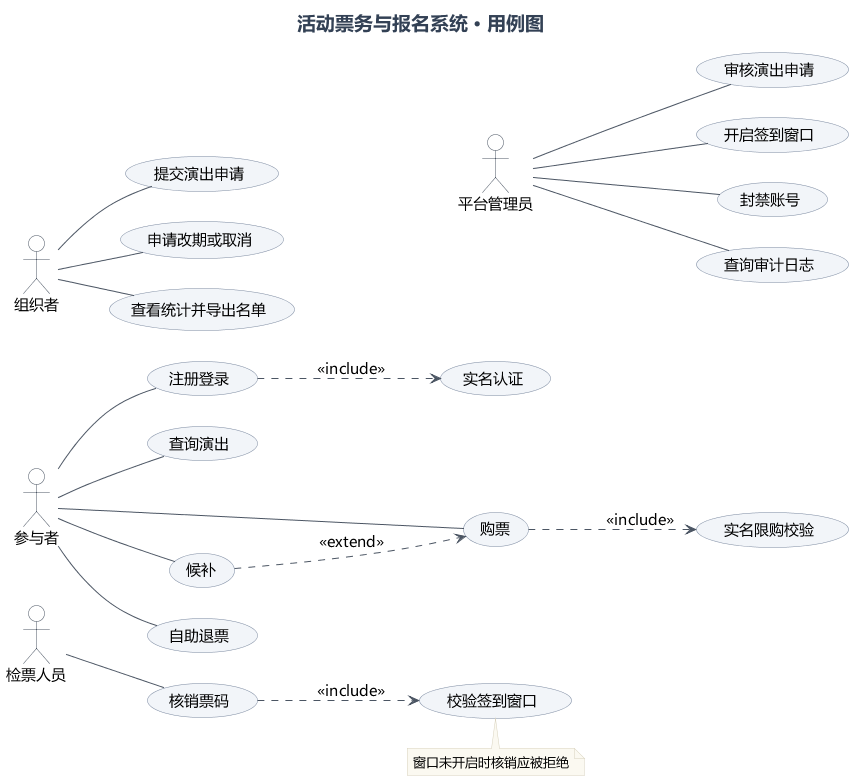

The diagram above was rendered by PlantUML. Its source (embedded in the PNG):
@startuml
' 实验二 用例图：活动票务与报名系统
' 四类角色各自的用例 + include/extend
' 说明1：未画系统边界框——图题已表明系统范围，且用例按角色分组排列，边界自明
' 说明2：布局为四层——左上组织者、右上平台管理员（两者同高），中间参与者，底部检票人员；
'        每个角色的用例贴着角色扇出，读图顺序即"治理在上、交易居中、现场垫底"
' 说明3：left to right 模式下方向提示整体旋转 90°：-down- 实际向右、-right- 实际向下、
'        -up- 实际向左、-left- 实际向上；下文锚点边均按此书写
skinparam backgroundColor #FFFFFF
skinparam defaultFontName "Microsoft YaHei"
skinparam defaultFontSize 15
skinparam shadowing false
skinparam ArrowColor #4B5563
skinparam BorderColor #7C8AA0
skinparam TitleFontSize 19
skinparam TitleFontColor #334155
skinparam NoteBackgroundColor #FBF9F1
skinparam NoteBorderColor #D8D2BE
skinparam NoteFontSize 13
left to right direction
skinparam usecaseBackgroundColor #F2F5F9
skinparam usecaseBorderColor #7C8AA0
skinparam actorBorderColor #4B5563
skinparam actorBackgroundColor #FFFFFF
skinparam nodesep 30
skinparam ranksep 42

title 活动票务与报名系统 · 用例图

actor "组织者" as Organizer
usecase "提交演出申请" as UC_APPLY
usecase "申请改期或取消" as UC_CHANGE
usecase "查看统计并导出名单" as UC_STAT

actor "参与者" as Buyer
usecase "注册登录" as UC_REG
usecase "查询演出" as UC_SEARCH
usecase "购票" as UC_BUY
usecase "候补" as UC_WAIT
usecase "自助退票" as UC_REFUND

actor "检票人员" as Checker
usecase "核销票码" as UC_SCAN

actor "平台管理员" as Admin
usecase "审核演出申请" as UC_REVIEW
usecase "开启签到窗口" as UC_WINDOW
usecase "封禁账号" as UC_BAN
usecase "查询审计日志" as UC_AUDIT

usecase "实名认证" as UC_REAL
usecase "实名限购校验" as UC_LIMIT
usecase "校验签到窗口" as UC_WINCHK

Organizer -- UC_APPLY
Organizer -- UC_CHANGE
Organizer -- UC_STAT
Buyer -- UC_REG
Buyer -- UC_SEARCH
Buyer -- UC_BUY
Buyer -- UC_WAIT
Buyer -- UC_REFUND
Checker -- UC_SCAN
Admin -down- UC_REVIEW
Admin -down- UC_WINDOW
Admin -down- UC_BAN
Admin -down- UC_AUDIT

UC_REG ..> UC_REAL : <<include>>
UC_BUY ..> UC_LIMIT : <<include>>
UC_SCAN ..> UC_WINCHK : <<include>>
UC_WAIT ..> UC_BUY : <<extend>>

' 布局锚点（仅用于定位，不表达任何关系）：
' ① 两个角色间隐藏边固定左列从上到下的顺序：组织者 → 参与者 → 检票人员
Organizer -[hidden]right- Buyer
Buyer -[hidden]right- Checker
' ② 把平台管理员钉到顶部高度带（组织者首用例的右侧）
UC_APPLY -[hidden]down- Admin
' ③ 三条隐藏链把管理员的 4 个用例按业务顺序钉成其右侧一列（自上而下）
UC_REVIEW -[hidden]right- UC_WINDOW
UC_WINDOW -[hidden]right- UC_BAN
UC_BAN -[hidden]right- UC_AUDIT

note bottom of UC_WINCHK
  窗口未开启时核销应被拒绝
end note

@enduml